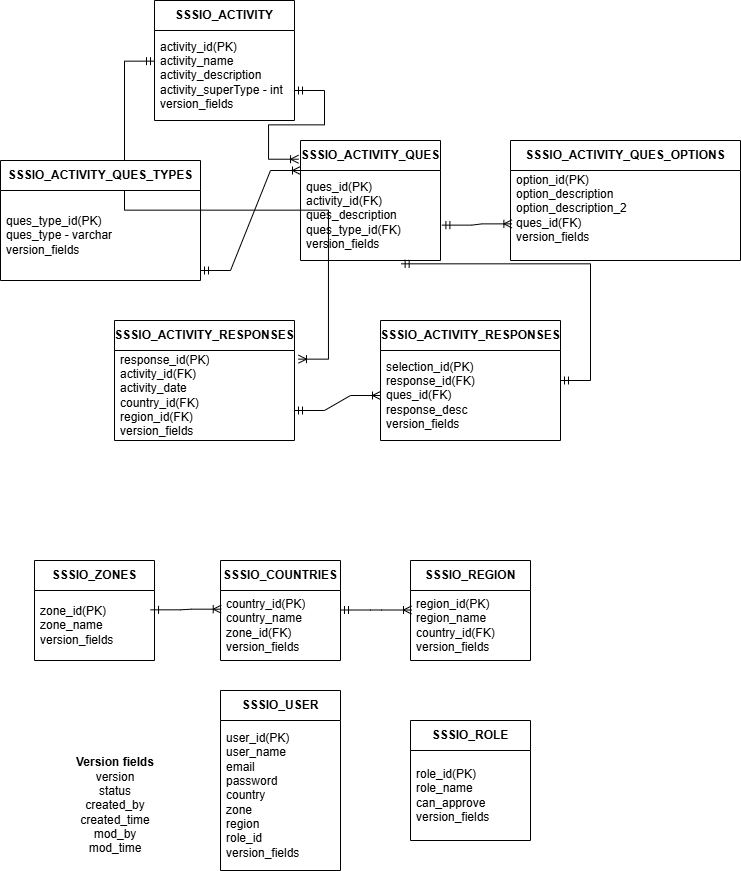

The diagram above was exported from draw.io. Its source (the exported page's mxGraphModel, read from the mxfile embedded in the PNG):
<mxGraphModel dx="794" dy="412" grid="1" gridSize="10" guides="1" tooltips="1" connect="1" arrows="1" fold="1" page="1" pageScale="1" pageWidth="827" pageHeight="1169" math="0" shadow="0">
  <root>
    <mxCell id="0" />
    <mxCell id="1" parent="0" />
    <mxCell id="WVG4xqYyGnIuXg9qWGb_-4" value="" style="edgeStyle=entityRelationEdgeStyle;fontSize=12;html=1;endArrow=ERmandOne;startArrow=ERoneToMany;rounded=0;exitX=1.022;exitY=0.096;exitDx=0;exitDy=0;exitPerimeter=0;" edge="1" parent="1" source="sVG_mAV1dcZrcSWcos6f-22">
      <mxGeometry width="100" height="100" relative="1" as="geometry">
        <mxPoint x="20" y="101" as="sourcePoint" />
        <mxPoint x="204" y="100.66331298828123" as="targetPoint" />
        <Array as="points">
          <mxPoint x="134" y="99.32999999999998" />
        </Array>
      </mxGeometry>
    </mxCell>
    <mxCell id="sVG_mAV1dcZrcSWcos6f-2" value="&lt;b&gt;SSSIO_ACTIVITY&lt;/b&gt;" style="swimlane;fontStyle=0;childLayout=stackLayout;horizontal=1;startSize=30;horizontalStack=0;resizeParent=1;resizeParentMax=0;resizeLast=0;collapsible=1;marginBottom=0;whiteSpace=wrap;html=1;" vertex="1" parent="1">
      <mxGeometry x="204" y="40" width="140" height="120" as="geometry" />
    </mxCell>
    <mxCell id="sVG_mAV1dcZrcSWcos6f-3" value="activity_id(PK)&lt;div&gt;activity_name&lt;/div&gt;&lt;div&gt;activity_description&lt;/div&gt;&lt;div&gt;activity_superType - int&lt;/div&gt;&lt;div&gt;version_fields&lt;/div&gt;" style="text;strokeColor=none;fillColor=none;align=left;verticalAlign=middle;spacingLeft=4;spacingRight=4;overflow=hidden;points=[[0,0.5],[1,0.5]];portConstraint=eastwest;rotatable=0;whiteSpace=wrap;html=1;" vertex="1" parent="sVG_mAV1dcZrcSWcos6f-2">
      <mxGeometry y="30" width="140" height="90" as="geometry" />
    </mxCell>
    <mxCell id="sVG_mAV1dcZrcSWcos6f-6" value="&lt;b&gt;SSSIO_ACTIVITY_QUES&lt;/b&gt;" style="swimlane;fontStyle=0;childLayout=stackLayout;horizontal=1;startSize=30;horizontalStack=0;resizeParent=1;resizeParentMax=0;resizeLast=0;collapsible=1;marginBottom=0;whiteSpace=wrap;html=1;" vertex="1" parent="1">
      <mxGeometry x="350" y="180" width="140" height="120" as="geometry" />
    </mxCell>
    <mxCell id="sVG_mAV1dcZrcSWcos6f-7" value="ques_id(PK)&lt;div&gt;activity_id(FK)&lt;/div&gt;&lt;div&gt;ques_description&lt;/div&gt;&lt;div&gt;ques_type_id(FK)&lt;/div&gt;&lt;div&gt;version_fields&lt;/div&gt;" style="text;strokeColor=none;fillColor=none;align=left;verticalAlign=middle;spacingLeft=4;spacingRight=4;overflow=hidden;points=[[0,0.5],[1,0.5]];portConstraint=eastwest;rotatable=0;whiteSpace=wrap;html=1;" vertex="1" parent="sVG_mAV1dcZrcSWcos6f-6">
      <mxGeometry y="30" width="140" height="90" as="geometry" />
    </mxCell>
    <mxCell id="sVG_mAV1dcZrcSWcos6f-9" value="&lt;b&gt;SSSIO_ACTIVITY_QUES_TYPES&lt;/b&gt;" style="swimlane;fontStyle=0;childLayout=stackLayout;horizontal=1;startSize=30;horizontalStack=0;resizeParent=1;resizeParentMax=0;resizeLast=0;collapsible=1;marginBottom=0;whiteSpace=wrap;html=1;" vertex="1" parent="1">
      <mxGeometry x="50" y="200" width="200" height="120" as="geometry" />
    </mxCell>
    <mxCell id="sVG_mAV1dcZrcSWcos6f-10" value="ques_type_id(PK)&lt;div&gt;ques_type - varchar&lt;/div&gt;&lt;div&gt;version_fields&lt;/div&gt;" style="text;strokeColor=none;fillColor=none;align=left;verticalAlign=middle;spacingLeft=4;spacingRight=4;overflow=hidden;points=[[0,0.5],[1,0.5]];portConstraint=eastwest;rotatable=0;whiteSpace=wrap;html=1;" vertex="1" parent="sVG_mAV1dcZrcSWcos6f-9">
      <mxGeometry y="30" width="200" height="90" as="geometry" />
    </mxCell>
    <mxCell id="sVG_mAV1dcZrcSWcos6f-11" value="&lt;b&gt;SSSIO_ACTIVITY_QUES_OPTIONS&lt;/b&gt;" style="swimlane;fontStyle=0;childLayout=stackLayout;horizontal=1;startSize=30;horizontalStack=0;resizeParent=1;resizeParentMax=0;resizeLast=0;collapsible=1;marginBottom=0;whiteSpace=wrap;html=1;" vertex="1" parent="1">
      <mxGeometry x="560" y="180" width="230" height="120" as="geometry" />
    </mxCell>
    <mxCell id="sVG_mAV1dcZrcSWcos6f-12" value="option_id(PK)&lt;div&gt;option_description&lt;/div&gt;&lt;div&gt;&lt;div&gt;option_description_2&lt;/div&gt;&lt;/div&gt;&lt;div&gt;ques_id(FK)&lt;/div&gt;&lt;div&gt;version_fields&lt;/div&gt;&lt;div&gt;&lt;br&gt;&lt;/div&gt;" style="text;strokeColor=none;fillColor=none;align=left;verticalAlign=middle;spacingLeft=4;spacingRight=4;overflow=hidden;points=[[0,0.5],[1,0.5]];portConstraint=eastwest;rotatable=0;whiteSpace=wrap;html=1;" vertex="1" parent="sVG_mAV1dcZrcSWcos6f-11">
      <mxGeometry y="30" width="230" height="90" as="geometry" />
    </mxCell>
    <mxCell id="sVG_mAV1dcZrcSWcos6f-13" value="&lt;b&gt;SSSIO_COUNTRIES&lt;/b&gt;" style="swimlane;fontStyle=0;childLayout=stackLayout;horizontal=1;startSize=30;horizontalStack=0;resizeParent=1;resizeParentMax=0;resizeLast=0;collapsible=1;marginBottom=0;whiteSpace=wrap;html=1;" vertex="1" parent="1">
      <mxGeometry x="270" y="600" width="120" height="100" as="geometry" />
    </mxCell>
    <mxCell id="sVG_mAV1dcZrcSWcos6f-14" value="&lt;div&gt;country_id(PK)&lt;/div&gt;&lt;div&gt;country_name&lt;/div&gt;&lt;div&gt;zone_id(FK)&lt;/div&gt;&lt;div&gt;version_fields&lt;/div&gt;" style="text;strokeColor=none;fillColor=none;align=left;verticalAlign=middle;spacingLeft=4;spacingRight=4;overflow=hidden;points=[[0,0.5],[1,0.5]];portConstraint=eastwest;rotatable=0;whiteSpace=wrap;html=1;" vertex="1" parent="sVG_mAV1dcZrcSWcos6f-13">
      <mxGeometry y="30" width="120" height="70" as="geometry" />
    </mxCell>
    <mxCell id="sVG_mAV1dcZrcSWcos6f-16" value="&lt;b&gt;SSSIO_ZONES&lt;/b&gt;" style="swimlane;fontStyle=0;childLayout=stackLayout;horizontal=1;startSize=30;horizontalStack=0;resizeParent=1;resizeParentMax=0;resizeLast=0;collapsible=1;marginBottom=0;whiteSpace=wrap;html=1;" vertex="1" parent="1">
      <mxGeometry x="84" y="600" width="120" height="100" as="geometry" />
    </mxCell>
    <mxCell id="sVG_mAV1dcZrcSWcos6f-17" value="&lt;div&gt;zone_id(PK)&lt;/div&gt;&lt;div&gt;zone_name&lt;/div&gt;&lt;div&gt;version_fields&lt;/div&gt;" style="text;strokeColor=none;fillColor=none;align=left;verticalAlign=middle;spacingLeft=4;spacingRight=4;overflow=hidden;points=[[0,0.5],[1,0.5]];portConstraint=eastwest;rotatable=0;whiteSpace=wrap;html=1;" vertex="1" parent="sVG_mAV1dcZrcSWcos6f-16">
      <mxGeometry y="30" width="120" height="70" as="geometry" />
    </mxCell>
    <mxCell id="sVG_mAV1dcZrcSWcos6f-19" value="&lt;b&gt;SSSIO_REGION&lt;/b&gt;" style="swimlane;fontStyle=0;childLayout=stackLayout;horizontal=1;startSize=30;horizontalStack=0;resizeParent=1;resizeParentMax=0;resizeLast=0;collapsible=1;marginBottom=0;whiteSpace=wrap;html=1;" vertex="1" parent="1">
      <mxGeometry x="460" y="600" width="120" height="100" as="geometry" />
    </mxCell>
    <mxCell id="sVG_mAV1dcZrcSWcos6f-20" value="&lt;div&gt;region_id(PK)&lt;/div&gt;&lt;div&gt;region_name&lt;/div&gt;&lt;div&gt;country_id(FK)&lt;/div&gt;&lt;div&gt;version_fields&lt;/div&gt;" style="text;strokeColor=none;fillColor=none;align=left;verticalAlign=middle;spacingLeft=4;spacingRight=4;overflow=hidden;points=[[0,0.5],[1,0.5]];portConstraint=eastwest;rotatable=0;whiteSpace=wrap;html=1;" vertex="1" parent="sVG_mAV1dcZrcSWcos6f-19">
      <mxGeometry y="30" width="120" height="70" as="geometry" />
    </mxCell>
    <mxCell id="sVG_mAV1dcZrcSWcos6f-21" value="&lt;b&gt;SSSIO_ACTIVITY_RESPONSES&lt;/b&gt;" style="swimlane;fontStyle=0;childLayout=stackLayout;horizontal=1;startSize=30;horizontalStack=0;resizeParent=1;resizeParentMax=0;resizeLast=0;collapsible=1;marginBottom=0;whiteSpace=wrap;html=1;" vertex="1" parent="1">
      <mxGeometry x="164" y="360" width="180" height="120" as="geometry" />
    </mxCell>
    <mxCell id="sVG_mAV1dcZrcSWcos6f-22" value="response_id(PK)&lt;div&gt;activity_id(FK)&lt;/div&gt;&lt;div&gt;activity_date&lt;/div&gt;&lt;div&gt;country_id(FK)&lt;/div&gt;&lt;div&gt;region_id(FK)&lt;/div&gt;&lt;div&gt;version_fields&lt;/div&gt;" style="text;strokeColor=none;fillColor=none;align=left;verticalAlign=middle;spacingLeft=4;spacingRight=4;overflow=hidden;points=[[0,0.5],[1,0.5]];portConstraint=eastwest;rotatable=0;whiteSpace=wrap;html=1;" vertex="1" parent="sVG_mAV1dcZrcSWcos6f-21">
      <mxGeometry y="30" width="180" height="90" as="geometry" />
    </mxCell>
    <mxCell id="sVG_mAV1dcZrcSWcos6f-23" value="&lt;b&gt;SSSIO_ACTIVITY_RESPONSES&lt;/b&gt;" style="swimlane;fontStyle=0;childLayout=stackLayout;horizontal=1;startSize=30;horizontalStack=0;resizeParent=1;resizeParentMax=0;resizeLast=0;collapsible=1;marginBottom=0;whiteSpace=wrap;html=1;" vertex="1" parent="1">
      <mxGeometry x="430" y="360" width="180" height="120" as="geometry" />
    </mxCell>
    <mxCell id="sVG_mAV1dcZrcSWcos6f-24" value="selection_id(PK)&lt;div&gt;response_id(FK)&lt;/div&gt;&lt;div&gt;ques_id(FK)&lt;/div&gt;&lt;div&gt;response_desc&lt;/div&gt;&lt;div&gt;version_fields&lt;/div&gt;" style="text;strokeColor=none;fillColor=none;align=left;verticalAlign=middle;spacingLeft=4;spacingRight=4;overflow=hidden;points=[[0,0.5],[1,0.5]];portConstraint=eastwest;rotatable=0;whiteSpace=wrap;html=1;" vertex="1" parent="sVG_mAV1dcZrcSWcos6f-23">
      <mxGeometry y="30" width="180" height="90" as="geometry" />
    </mxCell>
    <mxCell id="xk5p6v4KCuPkijUq2vJ6-1" value="&lt;b&gt;Version fields&lt;/b&gt;&lt;div&gt;version&lt;/div&gt;&lt;div&gt;status&lt;/div&gt;&lt;div&gt;created_by&lt;/div&gt;&lt;div&gt;created_time&lt;/div&gt;&lt;div&gt;mod_by&lt;/div&gt;&lt;div&gt;mod_time&lt;/div&gt;" style="text;html=1;align=center;verticalAlign=middle;whiteSpace=wrap;rounded=0;" vertex="1" parent="1">
      <mxGeometry x="70" y="790" width="190" height="110" as="geometry" />
    </mxCell>
    <mxCell id="hogPdFwIZT6gb1gRUrXI-1" value="" style="edgeStyle=entityRelationEdgeStyle;fontSize=12;html=1;endArrow=ERoneToMany;startArrow=ERmandOne;rounded=0;" edge="1" parent="1">
      <mxGeometry width="100" height="100" relative="1" as="geometry">
        <mxPoint x="250" y="310" as="sourcePoint" />
        <mxPoint x="350" y="210" as="targetPoint" />
        <Array as="points">
          <mxPoint x="260" y="280" />
          <mxPoint x="340" y="250" />
          <mxPoint x="310" y="270" />
          <mxPoint x="170" y="290" />
          <mxPoint x="330" y="240" />
          <mxPoint x="330" y="240" />
        </Array>
      </mxGeometry>
    </mxCell>
    <mxCell id="hogPdFwIZT6gb1gRUrXI-7" value="" style="edgeStyle=entityRelationEdgeStyle;fontSize=12;html=1;endArrow=ERoneToMany;startArrow=ERmandOne;rounded=0;entryX=-0.014;entryY=0.156;entryDx=0;entryDy=0;entryPerimeter=0;" edge="1" parent="1" target="sVG_mAV1dcZrcSWcos6f-6">
      <mxGeometry width="100" height="100" relative="1" as="geometry">
        <mxPoint x="344" y="130" as="sourcePoint" />
        <mxPoint x="444" y="30" as="targetPoint" />
      </mxGeometry>
    </mxCell>
    <mxCell id="hogPdFwIZT6gb1gRUrXI-8" value="" style="edgeStyle=entityRelationEdgeStyle;fontSize=12;html=1;endArrow=ERoneToMany;startArrow=ERmandOne;rounded=0;entryX=0.006;entryY=0.593;entryDx=0;entryDy=0;entryPerimeter=0;exitX=1.01;exitY=0.607;exitDx=0;exitDy=0;exitPerimeter=0;" edge="1" parent="1" source="sVG_mAV1dcZrcSWcos6f-7" target="sVG_mAV1dcZrcSWcos6f-12">
      <mxGeometry width="100" height="100" relative="1" as="geometry">
        <mxPoint x="500" y="260" as="sourcePoint" />
        <mxPoint x="600" y="160" as="targetPoint" />
      </mxGeometry>
    </mxCell>
    <mxCell id="WVG4xqYyGnIuXg9qWGb_-2" value="" style="edgeStyle=entityRelationEdgeStyle;fontSize=12;html=1;endArrow=ERoneToMany;startArrow=ERmandOne;rounded=0;exitX=0.967;exitY=0.276;exitDx=0;exitDy=0;exitPerimeter=0;entryX=0.006;entryY=0.267;entryDx=0;entryDy=0;entryPerimeter=0;" edge="1" parent="1" source="sVG_mAV1dcZrcSWcos6f-17" target="sVG_mAV1dcZrcSWcos6f-14">
      <mxGeometry width="100" height="100" relative="1" as="geometry">
        <mxPoint x="360" y="630" as="sourcePoint" />
        <mxPoint x="460" y="530" as="targetPoint" />
      </mxGeometry>
    </mxCell>
    <mxCell id="WVG4xqYyGnIuXg9qWGb_-3" value="" style="edgeStyle=entityRelationEdgeStyle;fontSize=12;html=1;endArrow=ERoneToMany;startArrow=ERmandOne;rounded=0;exitX=0.967;exitY=0.276;exitDx=0;exitDy=0;exitPerimeter=0;entryX=0.006;entryY=0.267;entryDx=0;entryDy=0;entryPerimeter=0;" edge="1" parent="1">
      <mxGeometry width="100" height="100" relative="1" as="geometry">
        <mxPoint x="390" y="649.5" as="sourcePoint" />
        <mxPoint x="461" y="649.5" as="targetPoint" />
      </mxGeometry>
    </mxCell>
    <mxCell id="WVG4xqYyGnIuXg9qWGb_-5" value="" style="edgeStyle=entityRelationEdgeStyle;fontSize=12;html=1;endArrow=ERmandOne;startArrow=ERmandOne;rounded=0;entryX=0.719;entryY=1.037;entryDx=0;entryDy=0;entryPerimeter=0;" edge="1" parent="1" target="sVG_mAV1dcZrcSWcos6f-7">
      <mxGeometry width="100" height="100" relative="1" as="geometry">
        <mxPoint x="610" y="420" as="sourcePoint" />
        <mxPoint x="710" y="320" as="targetPoint" />
      </mxGeometry>
    </mxCell>
    <mxCell id="WVG4xqYyGnIuXg9qWGb_-6" value="" style="edgeStyle=entityRelationEdgeStyle;fontSize=12;html=1;endArrow=ERoneToMany;startArrow=ERmandOne;rounded=0;entryX=0;entryY=0.5;entryDx=0;entryDy=0;" edge="1" parent="1" target="sVG_mAV1dcZrcSWcos6f-24">
      <mxGeometry width="100" height="100" relative="1" as="geometry">
        <mxPoint x="344" y="450" as="sourcePoint" />
        <mxPoint x="444" y="350" as="targetPoint" />
      </mxGeometry>
    </mxCell>
    <mxCell id="xIjWzZN0WZdtD1JdlpEH-1" value="&lt;b&gt;SSSIO_USER&lt;/b&gt;" style="swimlane;fontStyle=0;childLayout=stackLayout;horizontal=1;startSize=30;horizontalStack=0;resizeParent=1;resizeParentMax=0;resizeLast=0;collapsible=1;marginBottom=0;whiteSpace=wrap;html=1;" vertex="1" parent="1">
      <mxGeometry x="270" y="730" width="120" height="180" as="geometry" />
    </mxCell>
    <mxCell id="xIjWzZN0WZdtD1JdlpEH-2" value="&lt;div&gt;user_id(PK)&lt;/div&gt;&lt;div&gt;user_name&lt;/div&gt;&lt;div&gt;email&lt;/div&gt;&lt;div&gt;password&lt;/div&gt;&lt;div&gt;country&lt;/div&gt;&lt;div&gt;zone&lt;/div&gt;&lt;div&gt;region&lt;/div&gt;&lt;div&gt;role_id&lt;/div&gt;&lt;div&gt;version_fields&lt;/div&gt;" style="text;strokeColor=none;fillColor=none;align=left;verticalAlign=middle;spacingLeft=4;spacingRight=4;overflow=hidden;points=[[0,0.5],[1,0.5]];portConstraint=eastwest;rotatable=0;whiteSpace=wrap;html=1;" vertex="1" parent="xIjWzZN0WZdtD1JdlpEH-1">
      <mxGeometry y="30" width="120" height="150" as="geometry" />
    </mxCell>
    <mxCell id="xIjWzZN0WZdtD1JdlpEH-3" value="&lt;b&gt;SSSIO_ROLE&lt;/b&gt;" style="swimlane;fontStyle=0;childLayout=stackLayout;horizontal=1;startSize=30;horizontalStack=0;resizeParent=1;resizeParentMax=0;resizeLast=0;collapsible=1;marginBottom=0;whiteSpace=wrap;html=1;" vertex="1" parent="1">
      <mxGeometry x="460" y="760" width="120" height="120" as="geometry" />
    </mxCell>
    <mxCell id="xIjWzZN0WZdtD1JdlpEH-4" value="&lt;div&gt;role_id(PK)&lt;/div&gt;&lt;div&gt;role_name&lt;/div&gt;&lt;div&gt;can_approve&lt;/div&gt;&lt;div&gt;version_fields&lt;/div&gt;" style="text;strokeColor=none;fillColor=none;align=left;verticalAlign=middle;spacingLeft=4;spacingRight=4;overflow=hidden;points=[[0,0.5],[1,0.5]];portConstraint=eastwest;rotatable=0;whiteSpace=wrap;html=1;" vertex="1" parent="xIjWzZN0WZdtD1JdlpEH-3">
      <mxGeometry y="30" width="120" height="90" as="geometry" />
    </mxCell>
  </root>
</mxGraphModel>